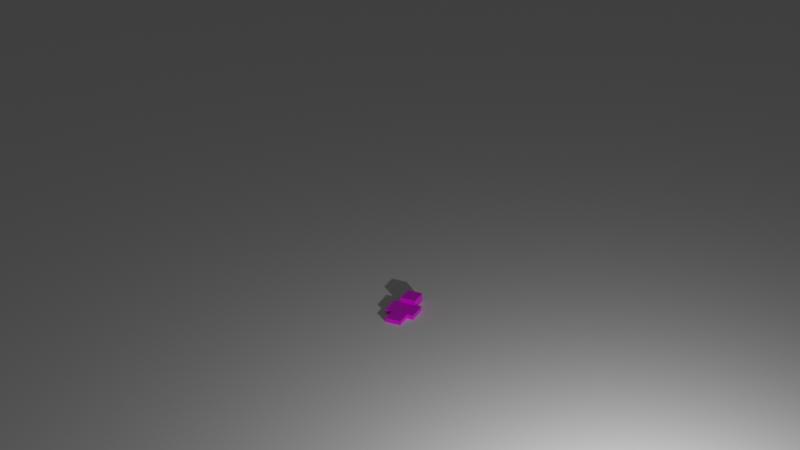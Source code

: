 # Source: ProjectSteve.blend  (saved by Blender 2.80.75; exported with 4.5.12 LTS)
import bpy
from mathutils import Matrix  # noqa: F401  (used for matrix-valued properties, if any)

bpy.ops.wm.read_factory_settings(use_empty=True)
scene = bpy.context.scene
scene.name = 'Scene'

# ---- collections
col_collection = bpy.data.collections.new('Collection'); scene.collection.children.link(col_collection)
col_reference = bpy.data.collections.new('Reference'); scene.collection.children.link(col_reference)
col_steve = bpy.data.collections.new('Steve'); scene.collection.children.link(col_steve)

# ---- images (referenced by path relative to the original .blend; pixels are not part of the script)
import os
ASSET_DIR = os.environ.get("B2B_ASSET_DIR", "")  # directory of the original .blend (textures are referenced by path, not embedded)
HERE = os.path.dirname(os.path.abspath(__file__))  # packed textures are extracted next to this script under _unpacked/

def load_image(name, relpath, width, height, colorspace="sRGB"):
    """Load a texture the original file referenced (path relative to the .blend, or extracted next to this script)."""
    p = next((c for c in (os.path.join(HERE, relpath), os.path.join(ASSET_DIR, relpath)) if relpath and os.path.exists(c)), "")
    if p:
        img = bpy.data.images.load(p, check_existing=True)
        img.name = name
    else:  # same state as the original file: an image datablock whose file is absent (Cycles renders it pink)
        img = bpy.data.images.new(name, width, height)
        img.source = "FILE"
        img.filepath = "//" + (relpath or name)
    img.colorspace_settings.name = colorspace
    return img
img_steve_png = load_image('steve.png', 'textures/steve.png', 1024, 1024, 'sRGB')

# ---- materials (node trees are filled in below, after node groups)
mat_material = bpy.data.materials.new('Material')
mat_material.alpha_threshold = 0.0
mat_material.line_color = (0.0, 0.0, 0.0, 1.0)

# ---- material node trees
mat_material.use_nodes = True; mat_material.node_tree.nodes.clear()
_N = mat_material.node_tree.nodes; _L = mat_material.node_tree.links
n0 = _N.new('ShaderNodeOutputMaterial'); n0.name = 'Material Output'; n0.location = (348, 315)
n1 = _N.new('ShaderNodeBsdfPrincipled'); n1.name = 'Principled BSDF'; n1.location = (58, 315)
n1.distribution = 'GGX'
n1.subsurface_method = 'BURLEY'
n1.inputs[2].default_value = 0.4
n1.inputs[3].default_value = 1.45
n1.inputs[27].default_value = (0.0, 0.0, 0.0, 1.0)
n1.inputs[28].default_value = 1.0
n2 = _N.new('ShaderNodeTexImage'); n2.name = 'Image Texture'; n2.location = (-451, 217)
n3 = _N.new('ShaderNodeTexImage'); n3.name = 'Image Texture.001'; n3.location = (-232, 295)
n3.image = img_steve_png
_L.new(n1.outputs[0], n0.inputs[0])
_L.new(n3.outputs[0], n1.inputs[0])
n0.is_active_output = True

# ---- world
world_world = bpy.data.worlds.new('World'); scene.world = world_world
world_world.use_nodes = True; world_world.node_tree.nodes.clear()
_N = world_world.node_tree.nodes; _L = world_world.node_tree.links
n0 = _N.new('ShaderNodeOutputWorld'); n0.name = 'World Output'; n0.location = (300, 300)
n1 = _N.new('ShaderNodeBackground'); n1.name = 'Background'; n1.location = (10, 300)
n1.inputs[0].default_value = (0.05088, 0.05088, 0.05088, 1.0)
_L.new(n1.outputs[0], n0.inputs[0])
n0.is_active_output = True
world_world.color = (0.05088, 0.05088, 0.05088)
world_world.use_sun_shadow = False
world_world.sun_shadow_jitter_overblur = 0.0

# ---- cameras
cam_camera = bpy.data.cameras.new('Camera')
cam_camera.clip_end = 100.0
cam_camera.ortho_scale = 7.314

# ---- lights
light_light = bpy.data.lights.new('Light', 'POINT')
light_light.transmission_factor = 0.0
light_light.energy = 1000.0
light_light.shadow_soft_size = 0.1
light_light.shadow_maximum_resolution = 0.006
light_light.use_absolute_resolution = True

# ---- meshes
me_plane = bpy.data.meshes.new('Plane')
me_plane.from_pydata([(-1.0, -1.0, 0.0), (1.0, -1.0, 0.0), (-1.0, 1.0, 0.0), (1.0, 1.0, 0.0)], [], [(0, 1, 3, 2)])
_uv = me_plane.uv_layers.new(name='UVMap')
_uv.uv.foreach_set('vector', [0.0, 0.0, 1.0, 0.0, 1.0, 1.0, 0.0, 1.0])
me_plane.use_remesh_preserve_volume = False
me_plane.use_remesh_preserve_attributes = False
me_plane.use_mirror_vertex_groups = False
me_plane.update()
me_cube_001 = bpy.data.meshes.new('Cube.001')
me_cube_001.from_pydata([(0.1585, 0.2946, 0.09057), (0.1585, 0.7022, 0.09057), (0.1585, 0.2946, -0.09057), (0.1585, 0.7022, -0.09057), (0.158, 0.7022, 0.1811), (0.158, 1.042, 0.1811), (0.158, 0.7022, -0.1811), (0.158, 1.042, -0.1811), (0.1585, 0.2946, 0.09057), (0.158, 0.7022, 0.09057), (0.1585, 0.2946, -0.09057), (0.158, 0.7022, -0.09057), (0.2943, 0.2946, 0.09057), (0.2938, 0.7022, 0.09057), (0.2943, 0.2946, -0.09057), (0.2938, 0.7022, -0.09057), (0.1585, 0.2946, 0.09057), (0.1585, 0.0002716, -0.09057), (-0.1585, 0.2946, 0.09057), (-0.1585, 0.7022, 0.09057), (-0.1585, 0.2946, -0.09057), (-0.1585, 0.7022, -0.09057), (-0.158, 0.7022, 0.1811), (-0.158, 1.042, 0.1811), (-0.158, 0.7022, -0.1811), (-0.158, 1.042, -0.1811), (-0.1585, 0.2946, 0.09057), (-0.158, 0.7022, 0.09057), (-0.1585, 0.2946, -0.09057), (-0.158, 0.7022, -0.09057), (-0.2943, 0.2946, 0.09057), (-0.2938, 0.7022, 0.09057), (-0.2943, 0.2946, -0.09057), (-0.2938, 0.7022, -0.09057), (0.0, 0.2946, 0.09057), (-0.1585, 0.0002716, 0.09057), (-0.1585, 0.2946, 0.09057), (0.0, 0.2946, -0.09057), (0.0, 0.0002716, -0.09057), (-0.1585, 0.2946, -0.09057), (0.0, 0.0002716, 0.09057), (0.0, 0.2946, 0.09057), (0.0, 0.0002716, -0.09057), (0.0, 0.0002716, 0.09057), (0.1585, 0.0002716, 0.09057), (-0.1585, 0.0002716, -0.09057), (0.1585, 0.2946, -0.09057), (0.0, 0.2946, -0.09057)], [], [(2, 3, 1, 0), (21, 19, 1, 3), (18, 0, 1, 19), (2, 20, 21, 3), (0, 18, 20, 2), (6, 7, 5, 4), (25, 23, 5, 7), (22, 4, 5, 23), (6, 24, 25, 7), (8, 9, 11, 10), (10, 11, 15, 14), (14, 15, 13, 12), (12, 13, 9, 8), (10, 14, 12, 8), (15, 11, 9, 13), (42, 37, 46, 17), (17, 46, 16, 44), (44, 16, 41, 43), (42, 17, 44, 43), (46, 37, 41, 16), (20, 18, 19, 21), (24, 22, 23, 25), (26, 28, 29, 27), (28, 32, 33, 29), (32, 30, 31, 33), (30, 26, 27, 31), (28, 26, 30, 32), (33, 31, 27, 29), (40, 38, 47, 34), (38, 45, 39, 47), (45, 35, 36, 39), (35, 40, 34, 36), (38, 40, 35, 45), (39, 36, 34, 47), (4, 22, 24, 6), (43, 41, 37, 42)])
_uv = me_cube_001.uv_layers.new(name='UVMap')
_uv.uv.foreach_set('vector', [0.844, 0.5324, 0.8437, 0.7687, 0.7511, 0.7687, 0.7513, 0.5324, 0.002833, 0.6306, 0.09735, 0.6306, 0.09735, 0.7903, 0.002833, 0.7903, 0.1769, 0.2495, 0.003769, 0.2495, 0.003769, 0.01076, 0.1769, 0.01076, 0.002942, 0.2488, 0.1782, 0.2488, 0.1782, 0.01263, 0.002942, 0.01263, 0.28, 0.8272, 0.2222, 0.8272, 0.2222, 0.8603, 0.28, 0.8603, 0.5367, 0.2661, 0.3699, 0.2661, 0.3699, 0.433, 0.5367, 0.433, 0.1733, 0.4522, 0.1733, 0.6126, 0.005967, 0.6126, 0.005967, 0.4522, 0.3721, 0.002172, 0.5359, 0.002172, 0.5359, 0.1771, 0.3721, 0.1771, 0.1754, 0.4297, 0.1754, 0.2681, 0.001676, 0.2681, 0.001676, 0.4297, 0.8443, 0.009559, 0.8443, 0.2498, 0.7503, 0.2498, 0.7503, 0.009559, 0.7513, 0.5324, 0.7511, 0.7687, 0.8437, 0.7687, 0.844, 0.5324, 0.844, 0.5324, 0.8437, 0.7687, 0.7511, 0.7687, 0.7513, 0.5324, 0.844, 0.5324, 0.8437, 0.7687, 0.7511, 0.7687, 0.7513, 0.5324, 0.5383, 0.4518, 0.4684, 0.4518, 0.4684, 0.5301, 0.5383, 0.5301, 0.3412, 0.6637, 0.313, 0.6637, 0.313, 0.626, 0.3412, 0.626, 0.7442, 0.01156, 0.7442, 0.2491, 0.6494, 0.2491, 0.6494, 0.01156, 0.6426, 0.2765, 0.6426, 0.5077, 0.5478, 0.5077, 0.5478, 0.2765, 0.6436, 0.2459, 0.6436, 0.01147, 0.548, 0.01147, 0.548, 0.2459, 0.421, 0.4605, 0.4431, 0.4605, 0.4431, 0.4826, 0.421, 0.4826, 0.5243, 0.7517, 0.5243, 0.8288, 0.4677, 0.8288, 0.4677, 0.7517, 0.7503, 0.01196, 0.8455, 0.01196, 0.8455, 0.2446, 0.7503, 0.2446, 0.356, 0.2657, 0.1877, 0.2657, 0.1877, 0.434, 0.356, 0.434, 0.7513, 0.5324, 0.844, 0.5324, 0.8437, 0.7687, 0.7511, 0.7687, 0.844, 0.5324, 0.7513, 0.5324, 0.7511, 0.7687, 0.8437, 0.7687, 0.844, 0.5324, 0.7513, 0.5324, 0.7511, 0.7687, 0.8437, 0.7687, 0.7513, 0.5324, 0.844, 0.5324, 0.8437, 0.7687, 0.7511, 0.7687, 0.5384, 0.5301, 0.5384, 0.4518, 0.4685, 0.4518, 0.4685, 0.5301, 0.3384, 0.6716, 0.3384, 0.7044, 0.3138, 0.7044, 0.3138, 0.6716, 0.743, 0.01523, 0.6496, 0.01523, 0.6496, 0.2474, 0.743, 0.2474, 0.7442, 0.01156, 0.6494, 0.01156, 0.6494, 0.2491, 0.7442, 0.2491, 0.5487, 0.2715, 0.6438, 0.2715, 0.6438, 0.5048, 0.5487, 0.5048, 0.4613, 0.4547, 0.3657, 0.4547, 0.3657, 0.6892, 0.4613, 0.6892, 0.421, 0.4605, 0.421, 0.4826, 0.4431, 0.4826, 0.4431, 0.4605, 0.4677, 0.7517, 0.5243, 0.7517, 0.5243, 0.8288, 0.4677, 0.8288, 0.1911, 0.4482, 0.3514, 0.4482, 0.3514, 0.6138, 0.1911, 0.6138, 0.743, 0.01229, 0.743, 0.2491, 0.6496, 0.2491, 0.6496, 0.01229])
me_cube_001.materials.append(mat_material)
me_cube_001.use_remesh_preserve_volume = False
me_cube_001.use_remesh_preserve_attributes = False
me_cube_001.use_mirror_vertex_groups = False
me_cube_001.update()
arm_armature_001 = bpy.data.armatures.new('Armature.001')  # bones are not reproduced

# ---- objects
ob_light = bpy.data.objects.new('Light', light_light)
ob_camera = bpy.data.objects.new('Camera', cam_camera)
ob_plane = bpy.data.objects.new('Plane', me_plane)
ob_front = bpy.data.objects.new('front', None)
ob_empty = bpy.data.objects.new('Empty', None)
ob_cube = bpy.data.objects.new('Cube', me_cube_001)
ob_armature = bpy.data.objects.new('Armature', arm_armature_001)

# ---- transforms, parenting, visibility, modifiers, constraints
ob_light.location = (6.627, -5.096, 2.09)
ob_light.rotation_euler = (0.6503, 0.05522, 1.866)
ob_light.lock_rotations_4d = False
ob_light.empty_display_type = 'ARROWS'
ob_light.color = (0.0, 0.0, 0.0, 0.0)
ob_light.lineart.crease_threshold = 0.0
ob_camera.location = (8.033, -16.75, 11.4)
ob_camera.rotation_euler = (1.109, -0.0, 0.4399)
ob_camera.lock_rotations_4d = False
ob_camera.empty_display_type = 'ARROWS'
ob_camera.color = (0.0, 0.0, 0.0, 0.0)
ob_camera.display_type = 'WIRE'
ob_camera.lineart.crease_threshold = 0.0
ob_plane.location = (0.0, 0.0, 0.0)
ob_plane.scale = (50.0, 50.0, 50.0)
ob_plane.lineart.crease_threshold = 0.0
ob_front.location = (-0.07084, -4.759e-10, 0.003542)
ob_front.rotation_euler = (1.571, -0.0, -0.0)
ob_front.empty_display_type = 'IMAGE'
ob_front.empty_display_size = 5.0
ob_front.use_empty_image_alpha = True
ob_front.color = (1.0, 1.0, 1.0, 0.5)
ob_front.lineart.crease_threshold = 0.0
ob_empty.location = (1.714e-16, 1.905, 0.7762)
ob_empty.rotation_euler = (1.571, -0.0, 1.571)
ob_empty.empty_display_type = 'IMAGE'
ob_empty.empty_display_size = 5.0
ob_empty.empty_image_offset = (-0.9009, -0.6544)
ob_empty.use_empty_image_alpha = True
ob_empty.color = (1.0, 1.0, 1.0, 0.5)
ob_empty.lineart.crease_threshold = 0.0
ob_cube.parent = ob_armature
ob_cube.matrix_parent_inverse = Matrix(((1.758, -0.0, 0.0, -0.0), (-0.0, 1.758, -0.0, 0.0), (0.0, -0.0, 1.758, -0.0), (-0.0, 0.0, -0.0, 1.0)))
ob_cube.location = (0.0, 0.0, 0.0)
ob_cube.lineart.crease_threshold = 0.0
_vg = ob_cube.vertex_groups.new(name='chest')
_vg.add([0, 1, 2, 3, 18, 19, 20, 21], 1.0, 'REPLACE')
_vg = ob_cube.vertex_groups.new(name='head')
_vg.add([4, 5, 6, 7, 22, 23, 24, 25], 1.0, 'REPLACE')
_vg = ob_cube.vertex_groups.new(name='armL')
for _i, _w in zip([0, 1, 2, 3, 8, 9, 10, 11, 12, 13, 14, 15, 18, 19, 20, 21, 27, 31, 34, 41], [0.0, 0.0, 0.0, 0.0, 1.0, 1.0, 1.0, 1.0, 1.0, 1.0, 1.0, 1.0, 0.0, 0.0, 0.0, 0.0, 0.0, 0.0, 0.0, 0.0]): _vg.add([_i], _w, 'REPLACE')
_vg = ob_cube.vertex_groups.new(name='legL')
for _i, _w in zip([0, 1, 2, 3, 16, 17, 18, 20, 21, 34, 35, 36, 37, 38, 39, 40, 41, 42, 43, 44, 45, 46, 47], [0.0, 0.0, 0.0, 0.0, 1.0, 1.0, 0.0, 0.0, 0.0, 0.0, 0.0, 0.0, 1.0, 0.0, 0.0, 0.0, 1.0, 1.0, 1.0, 1.0, 0.0, 1.0, 0.0]): _vg.add([_i], _w, 'REPLACE')
_vg = ob_cube.vertex_groups.new(name='armR')
for _i, _w in zip([18, 19, 20, 21, 26, 27, 28, 29, 30, 31, 32, 33], [0.0, 0.0, 0.0, 0.0, 1.0, 1.0, 1.0, 1.0, 1.0, 1.0, 1.0, 1.0]): _vg.add([_i], _w, 'REPLACE')
_vg = ob_cube.vertex_groups.new(name='legR')
for _i, _w in zip([0, 1, 2, 3, 16, 17, 18, 20, 34, 35, 36, 37, 38, 39, 40, 41, 42, 43, 44, 45, 46, 47], [0.0, 0.0, 0.0, 0.0, 0.0, 0.0, 0.0, 0.0, 1.0, 1.0, 1.0, 0.0, 1.0, 1.0, 1.0, 0.0, 0.0, 0.0, 0.0, 1.0, 0.0, 1.0]): _vg.add([_i], _w, 'REPLACE')
_m = ob_cube.modifiers.new('Armature', 'ARMATURE')
_m.object = ob_armature
ob_armature.location = (0.0, 0.0, 0.0)
ob_armature.scale = (0.5687, 0.5687, 0.5687)
ob_armature.show_in_front = True
ob_armature.lineart.crease_threshold = 0.0

# ---- collection membership
col_collection.objects.link(ob_light)
col_collection.objects.link(ob_camera)
col_collection.objects.link(ob_plane)
col_reference.objects.link(ob_front)
col_reference.objects.link(ob_empty)
col_steve.objects.link(ob_cube)
col_steve.objects.link(ob_armature)

# ---- scene / render settings (as saved in the file)
scene.camera = ob_camera
scene.frame_start = 0; scene.frame_end = 16; scene.frame_set(0)
scene.render.engine = 'CYCLES'
scene.render.fps = 30
scene.cycles.use_denoising = False
scene.cycles.samples = 1200
scene.cycles.sampling_pattern = 'TABULATED_SOBOL'
scene.cycles.use_adaptive_sampling = False
scene.cycles.use_light_tree = False
scene.eevee.taa_render_samples = 600
scene.eevee.use_gtao = True
scene.view_settings.view_transform = 'Filmic'
bpy.context.view_layer.update()
